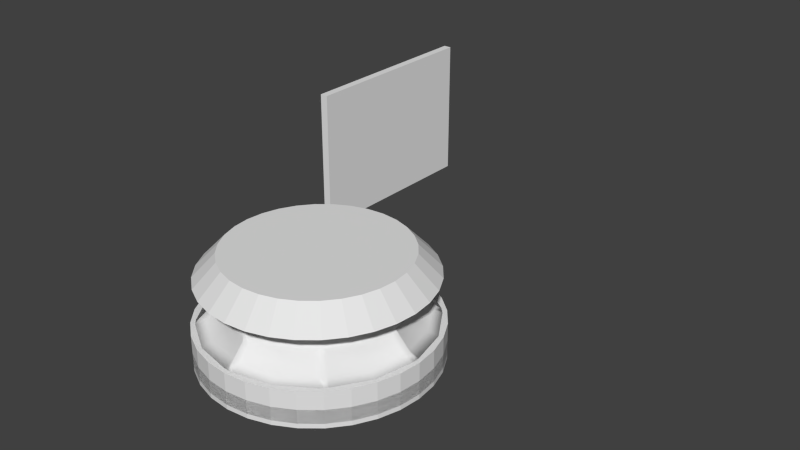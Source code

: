 # Source: liftplate4.blend  (saved by Blender 2.66.0; exported with 4.5.12 LTS)
import bpy
from mathutils import Matrix  # noqa: F401  (used for matrix-valued properties, if any)

bpy.ops.wm.read_factory_settings(use_empty=True)
scene = bpy.context.scene
scene.name = 'Scene'

# ---- collections
col_collection_1 = bpy.data.collections.new('Collection 1'); scene.collection.children.link(col_collection_1)

# ---- materials (node trees are filled in below, after node groups)
mat_ref = bpy.data.materials.new('Ref')
mat_ref.alpha_threshold = 0.0
mat_ref.use_transparent_shadow = False
mat_ref.preview_render_type = 'CUBE'
mat_ref.roughness = 0.5
mat_ref.line_color = (0.0, 0.0, 0.0, 1.0)

# ---- material node trees

# ---- world
world_world = bpy.data.worlds.new('World'); scene.world = world_world
world_world.color = (0.05088, 0.05088, 0.05088)
world_world.use_sun_shadow = False
world_world.sun_shadow_jitter_overblur = 0.0
world_world.cycles.sampling_method = 'MANUAL'
world_world.cycles.sample_map_resolution = 256

# ---- meshes
me_cylinder_003 = bpy.data.meshes.new('Cylinder.003')
me_cylinder_003.from_pydata([(0.0, 1.0, -3.5), (0.0, 1.0, 0.0), (0.1951, 0.9808, -3.5), (0.1951, 0.9808, 0.0), (0.3827, 0.9239, -3.5), (0.3827, 0.9239, 0.0), (0.5556, 0.8315, -3.5), (0.5556, 0.8315, 0.0), (0.7071, 0.7071, -3.5), (0.7071, 0.7071, 0.0), (0.8315, 0.5556, -3.5), (0.8315, 0.5556, 0.0), (0.9239, 0.3827, -3.5), (0.9239, 0.3827, 0.0), (0.9808, 0.1951, -3.5), (0.9808, 0.1951, 0.0), (1.0, 7.55e-08, -3.5), (1.0, 7.55e-08, 0.0), (0.9808, -0.1951, -3.5), (0.9808, -0.1951, 0.0), (0.9239, -0.3827, -3.5), (0.9239, -0.3827, 0.0), (0.8315, -0.5556, -3.5), (0.8315, -0.5556, 0.0), (0.7071, -0.7071, -3.5), (0.7071, -0.7071, 0.0), (0.5556, -0.8315, -3.5), (0.5556, -0.8315, 0.0), (0.3827, -0.9239, -3.5), (0.3827, -0.9239, 0.0), (0.1951, -0.9808, -3.5), (0.1951, -0.9808, 0.0), (-3.258e-07, -1.0, -3.5), (-3.258e-07, -1.0, 0.0), (-0.1951, -0.9808, -3.5), (-0.1951, -0.9808, 0.0), (-0.3827, -0.9239, -3.5), (-0.3827, -0.9239, 0.0), (-0.5556, -0.8315, -3.5), (-0.5556, -0.8315, 0.0), (-0.7071, -0.7071, -3.5), (-0.7071, -0.7071, 0.0), (-0.8315, -0.5556, -3.5), (-0.8315, -0.5556, 0.0), (-0.9239, -0.3827, -3.5), (-0.9239, -0.3827, 0.0), (-0.9808, -0.1951, -3.5), (-0.9808, -0.1951, 0.0), (-1.0, 9.656e-07, -3.5), (-1.0, 9.656e-07, 0.0), (-0.9808, 0.1951, -3.5), (-0.9808, 0.1951, 0.0), (-0.9239, 0.3827, -3.5), (-0.9239, 0.3827, 0.0), (-0.8315, 0.5556, -3.5), (-0.8315, 0.5556, 0.0), (-0.7071, 0.7071, -3.5), (-0.7071, 0.7071, 0.0), (-0.5556, 0.8315, -3.5), (-0.5556, 0.8315, 0.0), (-0.3827, 0.9239, -3.5), (-0.3827, 0.9239, 0.0), (-0.1951, 0.9808, -3.5), (-0.1951, 0.9808, 0.0)], [], [(0, 1, 3, 2), (2, 3, 5, 4), (4, 5, 7, 6), (6, 7, 9, 8), (8, 9, 11, 10), (10, 11, 13, 12), (12, 13, 15, 14), (14, 15, 17, 16), (16, 17, 19, 18), (18, 19, 21, 20), (20, 21, 23, 22), (22, 23, 25, 24), (24, 25, 27, 26), (26, 27, 29, 28), (28, 29, 31, 30), (30, 31, 33, 32), (32, 33, 35, 34), (34, 35, 37, 36), (36, 37, 39, 38), (38, 39, 41, 40), (40, 41, 43, 42), (42, 43, 45, 44), (44, 45, 47, 46), (46, 47, 49, 48), (48, 49, 51, 50), (50, 51, 53, 52), (52, 53, 55, 54), (54, 55, 57, 56), (56, 57, 59, 58), (58, 59, 61, 60), (3, 1, 63, 61, 59, 57, 55, 53, 51, 49, 47, 45, 43, 41, 39, 37, 35, 33, 31, 29, 27, 25, 23, 21, 19, 17, 15, 13, 11, 9, 7, 5), (62, 63, 1, 0), (60, 61, 63, 62), (0, 2, 4, 6, 8, 10, 12, 14, 16, 18, 20, 22, 24, 26, 28, 30, 32, 34, 36, 38, 40, 42, 44, 46, 48, 50, 52, 54, 56, 58, 60, 62)])
me_cylinder_003.use_remesh_preserve_volume = False
me_cylinder_003.use_remesh_preserve_attributes = False
me_cylinder_003.use_mirror_vertex_groups = False
me_cylinder_003.update()
me_cylinder_002 = bpy.data.meshes.new('Cylinder.002')
me_cylinder_002.from_pydata([(0.0, 24.0, 0.0), (5.7e-07, 19.2, 5.0), (4.682, 23.54, 0.0), (3.746, 18.83, 5.0), (9.184, 22.17, 0.0), (7.348, 17.74, 5.0), (13.33, 19.96, 0.0), (10.67, 15.96, 5.0), (16.97, 16.97, 0.0), (13.58, 13.58, 5.0), (19.96, 13.33, 0.0), (15.96, 10.67, 5.0), (22.17, 9.184, 0.0), (17.74, 7.348, 5.0), (23.54, 4.682, 0.0), (18.83, 3.746, 5.0), (24.0, 1.812e-06, 0.0), (19.2, 2.817e-06, 5.0), (23.54, -4.682, 0.0), (18.83, -3.746, 5.0), (22.17, -9.184, 0.0), (17.74, -7.348, 5.0), (19.96, -13.33, 0.0), (15.96, -10.67, 5.0), (16.97, -16.97, 0.0), (13.58, -13.58, 5.0), (13.33, -19.96, 0.0), (10.67, -15.96, 5.0), (9.184, -22.17, 0.0), (7.348, -17.74, 5.0), (4.682, -23.54, 0.0), (3.746, -18.83, 5.0), (-7.82e-06, -24.0, 0.0), (-5.686e-06, -19.2, 5.0), (-4.682, -23.54, 0.0), (-3.746, -18.83, 5.0), (-9.184, -22.17, 0.0), (-7.348, -17.74, 5.0), (-13.33, -19.96, 0.0), (-10.67, -15.96, 5.0), (-16.97, -16.97, 0.0), (-13.58, -13.58, 5.0), (-19.96, -13.33, 0.0), (-15.96, -10.67, 5.0), (-22.17, -9.184, 0.0), (-17.74, -7.348, 5.0), (-23.54, -4.682, 0.0), (-18.83, -3.746, 5.0), (-24.0, 2.317e-05, 0.0), (-19.2, 1.991e-05, 5.0), (-23.54, 4.682, 0.0), (-18.83, 3.746, 5.0), (-22.17, 9.184, 0.0), (-17.74, 7.348, 5.0), (-19.96, 13.33, 0.0), (-15.96, 10.67, 5.0), (-16.97, 16.97, 0.0), (-13.58, 13.58, 5.0), (-13.33, 19.96, 0.0), (-10.67, 15.96, 5.0), (-9.184, 22.17, 0.0), (-7.347, 17.74, 5.0), (-4.682, 23.54, 0.0), (-3.746, 18.83, 5.0)], [], [(0, 1, 3, 2), (2, 3, 5, 4), (4, 5, 7, 6), (6, 7, 9, 8), (8, 9, 11, 10), (10, 11, 13, 12), (12, 13, 15, 14), (14, 15, 17, 16), (16, 17, 19, 18), (18, 19, 21, 20), (20, 21, 23, 22), (22, 23, 25, 24), (24, 25, 27, 26), (26, 27, 29, 28), (28, 29, 31, 30), (30, 31, 33, 32), (32, 33, 35, 34), (34, 35, 37, 36), (36, 37, 39, 38), (38, 39, 41, 40), (40, 41, 43, 42), (42, 43, 45, 44), (44, 45, 47, 46), (46, 47, 49, 48), (48, 49, 51, 50), (50, 51, 53, 52), (52, 53, 55, 54), (54, 55, 57, 56), (56, 57, 59, 58), (58, 59, 61, 60), (3, 1, 63, 61, 59, 57, 55, 53, 51, 49, 47, 45, 43, 41, 39, 37, 35, 33, 31, 29, 27, 25, 23, 21, 19, 17, 15, 13, 11, 9, 7, 5), (62, 63, 1, 0), (60, 61, 63, 62), (0, 2, 4, 6, 8, 10, 12, 14, 16, 18, 20, 22, 24, 26, 28, 30, 32, 34, 36, 38, 40, 42, 44, 46, 48, 50, 52, 54, 56, 58, 60, 62)])
me_cylinder_002.use_remesh_preserve_volume = False
me_cylinder_002.use_remesh_preserve_attributes = False
me_cylinder_002.use_mirror_vertex_groups = False
me_cylinder_002.update()
me_cylinder_001 = bpy.data.meshes.new('Cylinder.001')
me_cylinder_001.from_pydata([(0.0, 24.0, 0.0), (5.662e-07, 19.2, 5.0), (0.9422, 23.98, 0.0), (0.7538, 19.19, 5.0), (9.184, 22.17, 0.0), (7.348, 17.74, 5.0), (16.29, 17.62, 0.0), (13.03, 14.1, 5.0), (16.97, 16.97, 0.0), (13.58, 13.58, 5.0), (17.62, 16.29, 0.0), (14.1, 13.03, 5.0), (22.17, 9.184, 0.0), (17.74, 7.348, 5.0), (23.98, 0.9422, 0.0), (19.19, 0.7538, 5.0), (24.0, 1.812e-06, 0.0), (19.2, 3.047e-06, 5.0), (23.98, -0.9422, 0.0), (19.19, -0.7538, 5.0), (22.17, -9.184, 0.0), (17.74, -7.348, 5.0), (17.62, -16.29, 0.0), (14.1, -13.03, 5.0), (16.97, -16.97, 0.0), (13.58, -13.58, 5.0), (16.29, -17.62, 0.0), (13.03, -14.1, 5.0), (9.184, -22.17, 0.0), (7.348, -17.74, 5.0), (0.9422, -23.98, 0.0), (0.7538, -19.19, 5.0), (-7.82e-06, -24.0, 0.0), (-5.69e-06, -19.2, 5.0), (-0.9422, -23.98, 0.0), (-0.7538, -19.19, 5.0), (-9.184, -22.17, 0.0), (-7.348, -17.74, 5.0), (-16.29, -17.62, 0.0), (-13.03, -14.1, 5.0), (-16.97, -16.97, 0.0), (-13.58, -13.58, 5.0), (-17.62, -16.29, 0.0), (-14.1, -13.03, 5.0), (-22.17, -9.184, 0.0), (-17.74, -7.348, 5.0), (-23.98, -0.9422, 0.0), (-19.19, -0.7538, 5.0), (-24.0, 2.317e-05, 0.0), (-19.2, 2.014e-05, 5.0), (-23.98, 0.9423, 0.0), (-19.19, 0.7538, 5.0), (-22.17, 9.184, 0.0), (-17.74, 7.348, 5.0), (-17.62, 16.29, 0.0), (-14.1, 13.03, 5.0), (-16.97, 16.97, 0.0), (-13.58, 13.58, 5.0), (-16.29, 17.62, 0.0), (-13.03, 14.1, 5.0), (-9.184, 22.17, 0.0), (-7.347, 17.74, 5.0), (-0.9422, 23.98, 0.0), (-0.7538, 19.19, 5.0), (4.592e-07, 20.12, 4.0), (0.7506, 19.1, 4.0), (7.316, 17.66, 4.0), (12.98, 14.04, 4.0), (14.23, 14.23, 4.0), (14.04, 12.98, 4.0), (17.66, 7.316, 4.0), (19.1, 0.7506, 4.0), (20.12, 2.811e-06, 4.0), (19.1, -0.7506, 4.0), (17.66, -7.316, 4.0), (14.04, -12.98, 4.0), (14.23, -14.23, 4.0), (12.98, -14.04, 4.0), (7.316, -17.66, 4.0), (0.7506, -19.1, 4.0), (-6.138e-06, -20.12, 4.0), (-0.7506, -19.1, 4.0), (-7.316, -17.66, 4.0), (-12.98, -14.04, 4.0), (-14.23, -14.23, 4.0), (-14.04, -12.98, 4.0), (-17.66, -7.316, 4.0), (-19.1, -0.7505, 4.0), (-20.12, 2.072e-05, 4.0), (-19.1, 0.7506, 4.0), (-17.66, 7.316, 4.0), (-14.04, 12.98, 4.0), (-14.23, 14.23, 4.0), (-12.98, 14.04, 4.0), (-7.316, 17.66, 4.0), (-0.7505, 19.1, 4.0), (0.8594, 21.87, 1.0), (8.377, 20.22, 1.0), (14.86, 16.07, 1.0), (16.29, 16.29, 1.0), (16.07, 14.86, 1.0), (20.22, 8.377, 1.0), (21.87, 0.8594, 1.0), (23.04, 2.063e-06, 1.0), (21.87, -0.8594, 1.0), (20.22, -8.377, 1.0), (16.07, -14.86, 1.0), (16.29, -16.29, 1.0), (14.86, -16.07, 1.0), (8.377, -20.22, 1.0), (0.8594, -21.87, 1.0), (-7.418e-06, -23.04, 1.0), (-0.8594, -21.87, 1.0), (-8.377, -20.22, 1.0), (-14.86, -16.07, 1.0), (-16.29, -16.29, 1.0), (-16.07, -14.86, 1.0), (-20.22, -8.377, 1.0), (-21.87, -0.8594, 1.0), (-23.04, 2.257e-05, 1.0), (-21.87, 0.8594, 1.0), (-20.22, 8.377, 1.0), (-16.07, 14.86, 1.0), (-16.29, 16.29, 1.0), (-14.86, 16.07, 1.0), (-8.377, 20.22, 1.0), (-0.8594, 21.87, 1.0), (1.129e-07, 23.04, 1.0)], [], [(64, 1, 3, 65), (65, 3, 5, 66), (66, 5, 7, 67), (67, 7, 9, 68), (68, 9, 11, 69), (69, 11, 13, 70), (70, 13, 15, 71), (71, 15, 17, 72), (72, 17, 19, 73), (73, 19, 21, 74), (74, 21, 23, 75), (75, 23, 25, 76), (76, 25, 27, 77), (77, 27, 29, 78), (78, 29, 31, 79), (79, 31, 33, 80), (80, 33, 35, 81), (81, 35, 37, 82), (82, 37, 39, 83), (83, 39, 41, 84), (84, 41, 43, 85), (85, 43, 45, 86), (86, 45, 47, 87), (87, 47, 49, 88), (88, 49, 51, 89), (89, 51, 53, 90), (90, 53, 55, 91), (91, 55, 57, 92), (92, 57, 59, 93), (93, 59, 61, 94), (3, 1, 63, 61, 59, 57, 55, 53, 51, 49, 47, 45, 43, 41, 39, 37, 35, 33, 31, 29, 27, 25, 23, 21, 19, 17, 15, 13, 11, 9, 7, 5), (95, 63, 1, 64), (94, 61, 63, 95), (0, 2, 4, 6, 8, 10, 12, 14, 16, 18, 20, 22, 24, 26, 28, 30, 32, 34, 36, 38, 40, 42, 44, 46, 48, 50, 52, 54, 56, 58, 60, 62), (127, 64, 65, 96), (96, 65, 66, 97), (97, 66, 67, 98), (98, 67, 68, 99), (99, 68, 69, 100), (100, 69, 70, 101), (101, 70, 71, 102), (102, 71, 72, 103), (103, 72, 73, 104), (104, 73, 74, 105), (105, 74, 75, 106), (106, 75, 76, 107), (107, 76, 77, 108), (108, 77, 78, 109), (109, 78, 79, 110), (110, 79, 80, 111), (111, 80, 81, 112), (112, 81, 82, 113), (113, 82, 83, 114), (114, 83, 84, 115), (115, 84, 85, 116), (116, 85, 86, 117), (117, 86, 87, 118), (118, 87, 88, 119), (119, 88, 89, 120), (120, 89, 90, 121), (121, 90, 91, 122), (122, 91, 92, 123), (123, 92, 93, 124), (124, 93, 94, 125), (126, 95, 64, 127), (125, 94, 95, 126), (0, 127, 96, 2), (2, 96, 97, 4), (4, 97, 98, 6), (6, 98, 99, 8), (8, 99, 100, 10), (10, 100, 101, 12), (12, 101, 102, 14), (14, 102, 103, 16), (16, 103, 104, 18), (18, 104, 105, 20), (20, 105, 106, 22), (22, 106, 107, 24), (24, 107, 108, 26), (26, 108, 109, 28), (28, 109, 110, 30), (30, 110, 111, 32), (32, 111, 112, 34), (34, 112, 113, 36), (36, 113, 114, 38), (38, 114, 115, 40), (40, 115, 116, 42), (42, 116, 117, 44), (44, 117, 118, 46), (46, 118, 119, 48), (48, 119, 120, 50), (50, 120, 121, 52), (52, 121, 122, 54), (54, 122, 123, 56), (56, 123, 124, 58), (58, 124, 125, 60), (62, 126, 127, 0), (60, 125, 126, 62)])
me_cylinder_001.polygons.foreach_set('use_smooth', [True] * 98)
me_cylinder_001.use_remesh_preserve_volume = False
me_cylinder_001.use_remesh_preserve_attributes = False
me_cylinder_001.use_mirror_vertex_groups = False
me_cylinder_001.update()
me_cylinder = bpy.data.meshes.new('Cylinder')
me_cylinder.from_pydata([(0.0, 1.0, -1.0), (0.0, 1.0, 1.0), (0.1951, 0.9808, -1.0), (0.1951, 0.9808, 1.0), (0.3827, 0.9239, -1.0), (0.3827, 0.9239, 1.0), (0.5556, 0.8315, -1.0), (0.5556, 0.8315, 1.0), (0.7071, 0.7071, -1.0), (0.7071, 0.7071, 1.0), (0.8315, 0.5556, -1.0), (0.8315, 0.5556, 1.0), (0.9239, 0.3827, -1.0), (0.9239, 0.3827, 1.0), (0.9808, 0.1951, -1.0), (0.9808, 0.1951, 1.0), (1.0, 7.55e-08, -1.0), (1.0, 7.55e-08, 1.0), (0.9808, -0.1951, -1.0), (0.9808, -0.1951, 1.0), (0.9239, -0.3827, -1.0), (0.9239, -0.3827, 1.0), (0.8315, -0.5556, -1.0), (0.8315, -0.5556, 1.0), (0.7071, -0.7071, -1.0), (0.7071, -0.7071, 1.0), (0.5556, -0.8315, -1.0), (0.5556, -0.8315, 1.0), (0.3827, -0.9239, -1.0), (0.3827, -0.9239, 1.0), (0.1951, -0.9808, -1.0), (0.1951, -0.9808, 1.0), (-3.258e-07, -1.0, -1.0), (-3.258e-07, -1.0, 1.0), (-0.1951, -0.9808, -1.0), (-0.1951, -0.9808, 1.0), (-0.3827, -0.9239, -1.0), (-0.3827, -0.9239, 1.0), (-0.5556, -0.8315, -1.0), (-0.5556, -0.8315, 1.0), (-0.7071, -0.7071, -1.0), (-0.7071, -0.7071, 1.0), (-0.8315, -0.5556, -1.0), (-0.8315, -0.5556, 1.0), (-0.9239, -0.3827, -1.0), (-0.9239, -0.3827, 1.0), (-0.9808, -0.1951, -1.0), (-0.9808, -0.1951, 1.0), (-1.0, 9.656e-07, -1.0), (-1.0, 9.656e-07, 1.0), (-0.9808, 0.1951, -1.0), (-0.9808, 0.1951, 1.0), (-0.9239, 0.3827, -1.0), (-0.9239, 0.3827, 1.0), (-0.8315, 0.5556, -1.0), (-0.8315, 0.5556, 1.0), (-0.7071, 0.7071, -1.0), (-0.7071, 0.7071, 1.0), (-0.5556, 0.8315, -1.0), (-0.5556, 0.8315, 1.0), (-0.3827, 0.9239, -1.0), (-0.3827, 0.9239, 1.0), (-0.1951, 0.9808, -1.0), (-0.1951, 0.9808, 1.0)], [], [(0, 1, 3, 2), (2, 3, 5, 4), (4, 5, 7, 6), (6, 7, 9, 8), (8, 9, 11, 10), (10, 11, 13, 12), (12, 13, 15, 14), (14, 15, 17, 16), (16, 17, 19, 18), (18, 19, 21, 20), (20, 21, 23, 22), (22, 23, 25, 24), (24, 25, 27, 26), (26, 27, 29, 28), (28, 29, 31, 30), (30, 31, 33, 32), (32, 33, 35, 34), (34, 35, 37, 36), (36, 37, 39, 38), (38, 39, 41, 40), (40, 41, 43, 42), (42, 43, 45, 44), (44, 45, 47, 46), (46, 47, 49, 48), (48, 49, 51, 50), (50, 51, 53, 52), (52, 53, 55, 54), (54, 55, 57, 56), (56, 57, 59, 58), (58, 59, 61, 60), (3, 1, 63, 61, 59, 57, 55, 53, 51, 49, 47, 45, 43, 41, 39, 37, 35, 33, 31, 29, 27, 25, 23, 21, 19, 17, 15, 13, 11, 9, 7, 5), (62, 63, 1, 0), (60, 61, 63, 62), (0, 2, 4, 6, 8, 10, 12, 14, 16, 18, 20, 22, 24, 26, 28, 30, 32, 34, 36, 38, 40, 42, 44, 46, 48, 50, 52, 54, 56, 58, 60, 62)])
me_cylinder.use_remesh_preserve_volume = False
me_cylinder.use_remesh_preserve_attributes = False
me_cylinder.use_mirror_vertex_groups = False
me_cylinder.update()
me_cube = bpy.data.meshes.new('Cube')
me_cube.from_pydata([(-1.0, -30.0, -25.0), (-1.0, 30.0, -25.0), (1.0, 30.0, -25.0), (1.0, -30.0, -25.0), (-1.0, -30.0, 25.0), (-1.0, 30.0, 25.0), (1.0, 30.0, 25.0), (1.0, -30.0, 25.0)], [], [(4, 5, 1, 0), (5, 6, 2, 1), (6, 7, 3, 2), (7, 4, 0, 3), (0, 1, 2, 3), (7, 6, 5, 4)])
_uv = me_cube.uv_layers.new(name='UVMap')
_uv.uv.foreach_set('vector', [1.0, 1.0, 0.0, 1.0, 0.0, 0.0, 1.0, 0.0, 1.0, 1.0, 0.0, 1.0, 0.0, 0.0, 1.0, 0.0, 1.0, 1.0, 0.0, 1.0, 0.0, 0.0, 1.0, 0.0, 1.0, 1.0, 0.0, 1.0, 0.0, 0.0, 1.0, 0.0, 1.0, 1.0, 0.0, 1.0, 0.0, 0.0, 1.0, 0.0, 1.0, 1.0, 0.0, 1.0, 0.0, 0.0, 1.0, 0.0])
me_cube.materials.append(mat_ref)
me_cube.use_remesh_preserve_volume = False
me_cube.use_remesh_preserve_attributes = False
me_cube.use_mirror_vertex_groups = False
me_cube.update()

# ---- objects
ob_cylinder_003 = bpy.data.objects.new('Cylinder.003', me_cylinder_003)
ob_cylinder_002 = bpy.data.objects.new('Cylinder.002', me_cylinder_002)
ob_cylinder_001 = bpy.data.objects.new('Cylinder.001', me_cylinder_001)
ob_cylinder = bpy.data.objects.new('Cylinder', me_cylinder)
ob_cube = bpy.data.objects.new('Cube', me_cube)

# ---- transforms, parenting, visibility, modifiers, constraints
ob_cylinder_003.location = (0.0, 0.0, 0.0)
ob_cylinder_003.scale = (25.0, 25.0, 2.0)
ob_cylinder_003.lineart.crease_threshold = 0.0
ob_cylinder_002.location = (0.0, 0.0, 10.0)
ob_cylinder_002.lineart.crease_threshold = 0.0
ob_cylinder_001.location = (0.0, 0.0, 0.0)
ob_cylinder_001.lineart.crease_threshold = 0.0
ob_cylinder.location = (0.0, 0.0, -6.0)
ob_cylinder.scale = (25.0, 25.0, 2.0)
ob_cylinder.lineart.crease_threshold = 0.0
ob_cube.location = (-50.0, 80.0, 0.0)
ob_cube.scale = (1.0, 0.8333, 0.72)
ob_cube.lineart.crease_threshold = 0.0

# ---- collection membership
col_collection_1.objects.link(ob_cylinder_003)
col_collection_1.objects.link(ob_cylinder_002)
col_collection_1.objects.link(ob_cylinder_001)
col_collection_1.objects.link(ob_cylinder)
col_collection_1.objects.link(ob_cube)

# ---- scene / render settings (as saved in the file)
scene.frame_start = 1; scene.frame_end = 250; scene.frame_set(35)
scene.render.engine = 'BLENDER_EEVEE_NEXT'
scene.render.image_settings.color_mode = 'RGB'
scene.render.image_settings.compression = 90
scene.render.resolution_percentage = 50
scene.render.dither_intensity = 0.0
scene.render.bake_margin = 2
scene.render.bake_bias = 0.0
scene.cycles.use_denoising = False
scene.cycles.samples = 10
scene.cycles.sampling_pattern = 'TABULATED_SOBOL'
scene.cycles.light_sampling_threshold = 0.0
scene.cycles.use_adaptive_sampling = False
scene.cycles.use_light_tree = False
scene.cycles.blur_glossy = 0.0
scene.cycles.volume_bounces = 1
scene.cycles.pixel_filter_type = 'GAUSSIAN'
scene.cycles.sample_clamp_indirect = 0.0
scene.view_settings.view_transform = 'Standard'
bpy.context.view_layer.update()

# ---- added for rendering (the .blend has no active camera and no usable light): camera, sun
cam_auto = bpy.data.cameras.new('AutoCamera')
cam_auto.lens = 50.0
cam_auto.sensor_width = 36.0
cam_auto.clip_end = 2514.05
ob_auto_camera = bpy.data.objects.new('AutoCamera', cam_auto)
scene.collection.objects.link(ob_auto_camera)
ob_auto_camera.location = (130.252, -131.902, 114.601)
ob_auto_camera.rotation_euler = (1.09748, -7.21219e-08, 0.694738)
scene.camera = ob_auto_camera
light_auto_sun = bpy.data.lights.new('AutoSun', 'SUN')
light_auto_sun.energy = 3.0
light_auto_sun.angle = 0.0523599
ob_auto_sun = bpy.data.objects.new('AutoSun', light_auto_sun)
scene.collection.objects.link(ob_auto_sun)
ob_auto_sun.rotation_euler = (0.872665, 0.174533, 0.523599)
bpy.context.view_layer.update()
